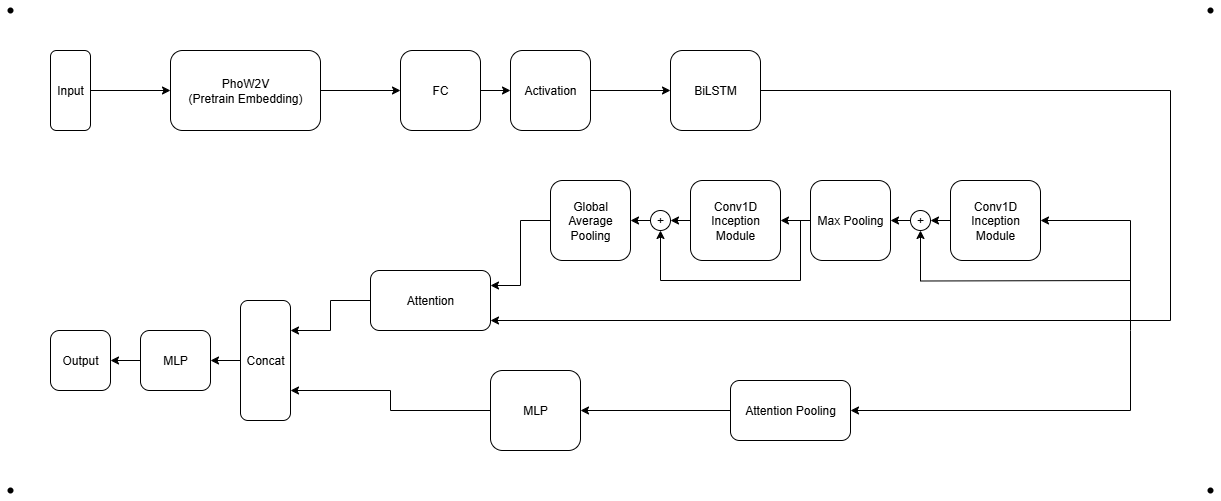

The diagram above was exported from draw.io. Its source (the exported page's mxGraphModel, read from the mxfile embedded in the PNG):
<mxGraphModel dx="483" dy="370" grid="1" gridSize="10" guides="1" tooltips="1" connect="1" arrows="1" fold="1" page="1" pageScale="1" pageWidth="827" pageHeight="1169" background="#ffffff" math="0" shadow="0">
  <root>
    <mxCell id="0" />
    <mxCell id="1" parent="0" />
    <mxCell id="zH7GWJk94TNZ6gikz1JM-46" value="Input" style="rounded=1;whiteSpace=wrap;html=1;" vertex="1" parent="1">
      <mxGeometry x="160" y="160" width="40" height="80" as="geometry" />
    </mxCell>
    <mxCell id="zH7GWJk94TNZ6gikz1JM-47" value="PhoW2V&lt;div&gt;(Pretrain Embedding)&lt;/div&gt;" style="rounded=1;whiteSpace=wrap;html=1;" vertex="1" parent="1">
      <mxGeometry x="280" y="160" width="150" height="80" as="geometry" />
    </mxCell>
    <mxCell id="zH7GWJk94TNZ6gikz1JM-48" value="BiLSTM" style="rounded=1;whiteSpace=wrap;html=1;" vertex="1" parent="1">
      <mxGeometry x="780" y="160" width="90" height="80" as="geometry" />
    </mxCell>
    <mxCell id="zH7GWJk94TNZ6gikz1JM-49" value="FC" style="rounded=1;whiteSpace=wrap;html=1;" vertex="1" parent="1">
      <mxGeometry x="510" y="160" width="80" height="80" as="geometry" />
    </mxCell>
    <mxCell id="zH7GWJk94TNZ6gikz1JM-50" value="MLP" style="rounded=1;whiteSpace=wrap;html=1;" vertex="1" parent="1">
      <mxGeometry x="600" y="480" width="90" height="80" as="geometry" />
    </mxCell>
    <mxCell id="zH7GWJk94TNZ6gikz1JM-51" value="" style="endArrow=classic;html=1;rounded=0;exitX=1;exitY=0.5;exitDx=0;exitDy=0;entryX=0;entryY=0.5;entryDx=0;entryDy=0;" edge="1" parent="1" source="zH7GWJk94TNZ6gikz1JM-46" target="zH7GWJk94TNZ6gikz1JM-47">
      <mxGeometry width="50" height="50" relative="1" as="geometry">
        <mxPoint x="240" y="320" as="sourcePoint" />
        <mxPoint x="290" y="270" as="targetPoint" />
      </mxGeometry>
    </mxCell>
    <mxCell id="zH7GWJk94TNZ6gikz1JM-52" value="" style="endArrow=classic;html=1;rounded=0;exitX=1;exitY=0.5;exitDx=0;exitDy=0;entryX=0;entryY=0.5;entryDx=0;entryDy=0;" edge="1" parent="1" source="zH7GWJk94TNZ6gikz1JM-47" target="zH7GWJk94TNZ6gikz1JM-49">
      <mxGeometry width="50" height="50" relative="1" as="geometry">
        <mxPoint x="210" y="210" as="sourcePoint" />
        <mxPoint x="250" y="210" as="targetPoint" />
      </mxGeometry>
    </mxCell>
    <mxCell id="zH7GWJk94TNZ6gikz1JM-53" value="Activation" style="rounded=1;whiteSpace=wrap;html=1;" vertex="1" parent="1">
      <mxGeometry x="620" y="160" width="80" height="80" as="geometry" />
    </mxCell>
    <mxCell id="zH7GWJk94TNZ6gikz1JM-54" value="" style="endArrow=classic;html=1;rounded=0;exitX=1;exitY=0.5;exitDx=0;exitDy=0;entryX=0;entryY=0.5;entryDx=0;entryDy=0;" edge="1" parent="1" source="zH7GWJk94TNZ6gikz1JM-49" target="zH7GWJk94TNZ6gikz1JM-53">
      <mxGeometry width="50" height="50" relative="1" as="geometry">
        <mxPoint x="530" y="180" as="sourcePoint" />
        <mxPoint x="520" y="220" as="targetPoint" />
      </mxGeometry>
    </mxCell>
    <mxCell id="zH7GWJk94TNZ6gikz1JM-55" value="" style="endArrow=classic;html=1;rounded=0;exitX=1;exitY=0.5;exitDx=0;exitDy=0;entryX=0;entryY=0.5;entryDx=0;entryDy=0;" edge="1" parent="1" source="zH7GWJk94TNZ6gikz1JM-53" target="zH7GWJk94TNZ6gikz1JM-48">
      <mxGeometry width="50" height="50" relative="1" as="geometry">
        <mxPoint x="510" y="210" as="sourcePoint" />
        <mxPoint x="550" y="210" as="targetPoint" />
      </mxGeometry>
    </mxCell>
    <mxCell id="zH7GWJk94TNZ6gikz1JM-57" value="Conv1D Inception Module" style="rounded=1;whiteSpace=wrap;html=1;" vertex="1" parent="1">
      <mxGeometry x="800" y="290" width="90" height="80" as="geometry" />
    </mxCell>
    <mxCell id="zH7GWJk94TNZ6gikz1JM-60" value="Max Pooling" style="rounded=1;whiteSpace=wrap;html=1;" vertex="1" parent="1">
      <mxGeometry x="920" y="290" width="80" height="80" as="geometry" />
    </mxCell>
    <mxCell id="zH7GWJk94TNZ6gikz1JM-62" value="" style="ellipse;whiteSpace=wrap;html=1;aspect=fixed;" vertex="1" parent="1">
      <mxGeometry x="760" y="320" width="20" height="20" as="geometry" />
    </mxCell>
    <mxCell id="zH7GWJk94TNZ6gikz1JM-66" value="Conv1D Inception Module" style="rounded=1;whiteSpace=wrap;html=1;" vertex="1" parent="1">
      <mxGeometry x="1060" y="290" width="90" height="80" as="geometry" />
    </mxCell>
    <mxCell id="zH7GWJk94TNZ6gikz1JM-67" value="Global Average Pooling" style="rounded=1;whiteSpace=wrap;html=1;" vertex="1" parent="1">
      <mxGeometry x="660" y="290" width="80" height="80" as="geometry" />
    </mxCell>
    <mxCell id="zH7GWJk94TNZ6gikz1JM-68" value="" style="ellipse;whiteSpace=wrap;html=1;aspect=fixed;" vertex="1" parent="1">
      <mxGeometry x="1020" y="320" width="20" height="20" as="geometry" />
    </mxCell>
    <mxCell id="zH7GWJk94TNZ6gikz1JM-73" value="Concat" style="rounded=1;whiteSpace=wrap;html=1;" vertex="1" parent="1">
      <mxGeometry x="350" y="410" width="50" height="120" as="geometry" />
    </mxCell>
    <mxCell id="zH7GWJk94TNZ6gikz1JM-76" value="MLP" style="rounded=1;whiteSpace=wrap;html=1;" vertex="1" parent="1">
      <mxGeometry x="250" y="440" width="70" height="60" as="geometry" />
    </mxCell>
    <mxCell id="zH7GWJk94TNZ6gikz1JM-78" value="Output" style="rounded=1;whiteSpace=wrap;html=1;" vertex="1" parent="1">
      <mxGeometry x="160" y="440" width="60" height="60" as="geometry" />
    </mxCell>
    <mxCell id="zH7GWJk94TNZ6gikz1JM-80" value="Attention" style="rounded=1;whiteSpace=wrap;html=1;" vertex="1" parent="1">
      <mxGeometry x="480" y="380" width="120" height="60" as="geometry" />
    </mxCell>
    <mxCell id="zH7GWJk94TNZ6gikz1JM-87" value="" style="endArrow=none;html=1;rounded=0;exitX=1;exitY=0.5;exitDx=0;exitDy=0;edgeStyle=orthogonalEdgeStyle;targetPerimeterSpacing=0;" edge="1" parent="1" source="zH7GWJk94TNZ6gikz1JM-48">
      <mxGeometry width="50" height="50" relative="1" as="geometry">
        <mxPoint x="1160" y="250" as="sourcePoint" />
        <mxPoint x="1240" y="430" as="targetPoint" />
        <Array as="points">
          <mxPoint x="1280" y="200" />
          <mxPoint x="1280" y="430" />
        </Array>
      </mxGeometry>
    </mxCell>
    <mxCell id="zH7GWJk94TNZ6gikz1JM-88" value="" style="endArrow=classic;html=1;rounded=0;entryX=1;entryY=0.5;entryDx=0;entryDy=0;" edge="1" parent="1" target="zH7GWJk94TNZ6gikz1JM-66">
      <mxGeometry width="50" height="50" relative="1" as="geometry">
        <mxPoint x="1240" y="440" as="sourcePoint" />
        <mxPoint x="1290" y="390" as="targetPoint" />
        <Array as="points">
          <mxPoint x="1240" y="330" />
        </Array>
      </mxGeometry>
    </mxCell>
    <mxCell id="zH7GWJk94TNZ6gikz1JM-89" value="" style="endArrow=classic;html=1;rounded=0;" edge="1" parent="1">
      <mxGeometry width="50" height="50" relative="1" as="geometry">
        <mxPoint x="1240" y="430" as="sourcePoint" />
        <mxPoint x="600" y="430" as="targetPoint" />
      </mxGeometry>
    </mxCell>
    <mxCell id="zH7GWJk94TNZ6gikz1JM-90" value="" style="endArrow=classic;html=1;rounded=0;entryX=1;entryY=0.25;entryDx=0;entryDy=0;exitX=0;exitY=0.5;exitDx=0;exitDy=0;edgeStyle=orthogonalEdgeStyle;" edge="1" parent="1" source="zH7GWJk94TNZ6gikz1JM-67" target="zH7GWJk94TNZ6gikz1JM-80">
      <mxGeometry width="50" height="50" relative="1" as="geometry">
        <mxPoint x="690" y="510" as="sourcePoint" />
        <mxPoint x="740" y="460" as="targetPoint" />
      </mxGeometry>
    </mxCell>
    <mxCell id="zH7GWJk94TNZ6gikz1JM-91" value="" style="endArrow=classic;html=1;rounded=0;entryX=1;entryY=0.5;entryDx=0;entryDy=0;exitX=0;exitY=0.5;exitDx=0;exitDy=0;" edge="1" parent="1" source="zH7GWJk94TNZ6gikz1JM-66" target="zH7GWJk94TNZ6gikz1JM-68">
      <mxGeometry width="50" height="50" relative="1" as="geometry">
        <mxPoint x="1020" y="550" as="sourcePoint" />
        <mxPoint x="1070" y="500" as="targetPoint" />
      </mxGeometry>
    </mxCell>
    <mxCell id="zH7GWJk94TNZ6gikz1JM-92" value="" style="endArrow=classic;html=1;rounded=0;entryX=0.5;entryY=1;entryDx=0;entryDy=0;edgeStyle=orthogonalEdgeStyle;" edge="1" parent="1" target="zH7GWJk94TNZ6gikz1JM-68">
      <mxGeometry width="50" height="50" relative="1" as="geometry">
        <mxPoint x="1240" y="390" as="sourcePoint" />
        <mxPoint x="1110" y="490" as="targetPoint" />
      </mxGeometry>
    </mxCell>
    <mxCell id="zH7GWJk94TNZ6gikz1JM-93" value="" style="endArrow=classic;html=1;rounded=0;entryX=1;entryY=0.5;entryDx=0;entryDy=0;exitX=0;exitY=0.5;exitDx=0;exitDy=0;" edge="1" parent="1" source="zH7GWJk94TNZ6gikz1JM-68" target="zH7GWJk94TNZ6gikz1JM-60">
      <mxGeometry width="50" height="50" relative="1" as="geometry">
        <mxPoint x="900" y="510" as="sourcePoint" />
        <mxPoint x="950" y="460" as="targetPoint" />
      </mxGeometry>
    </mxCell>
    <mxCell id="zH7GWJk94TNZ6gikz1JM-94" value="" style="endArrow=classic;html=1;rounded=0;entryX=1;entryY=0.5;entryDx=0;entryDy=0;exitX=0;exitY=0.5;exitDx=0;exitDy=0;" edge="1" parent="1" source="zH7GWJk94TNZ6gikz1JM-60" target="zH7GWJk94TNZ6gikz1JM-57">
      <mxGeometry width="50" height="50" relative="1" as="geometry">
        <mxPoint x="920" y="520" as="sourcePoint" />
        <mxPoint x="970" y="470" as="targetPoint" />
      </mxGeometry>
    </mxCell>
    <mxCell id="zH7GWJk94TNZ6gikz1JM-95" value="" style="endArrow=classic;html=1;rounded=0;entryX=1;entryY=0.5;entryDx=0;entryDy=0;exitX=0;exitY=0.5;exitDx=0;exitDy=0;" edge="1" parent="1" source="zH7GWJk94TNZ6gikz1JM-57" target="zH7GWJk94TNZ6gikz1JM-62">
      <mxGeometry width="50" height="50" relative="1" as="geometry">
        <mxPoint x="870" y="540" as="sourcePoint" />
        <mxPoint x="920" y="490" as="targetPoint" />
      </mxGeometry>
    </mxCell>
    <mxCell id="zH7GWJk94TNZ6gikz1JM-96" value="" style="endArrow=classic;html=1;rounded=0;entryX=1;entryY=0.5;entryDx=0;entryDy=0;exitX=0;exitY=0.5;exitDx=0;exitDy=0;" edge="1" parent="1" source="zH7GWJk94TNZ6gikz1JM-62" target="zH7GWJk94TNZ6gikz1JM-67">
      <mxGeometry width="50" height="50" relative="1" as="geometry">
        <mxPoint x="840" y="510" as="sourcePoint" />
        <mxPoint x="890" y="460" as="targetPoint" />
      </mxGeometry>
    </mxCell>
    <mxCell id="zH7GWJk94TNZ6gikz1JM-97" value="" style="endArrow=classic;html=1;rounded=0;entryX=0.5;entryY=1;entryDx=0;entryDy=0;edgeStyle=orthogonalEdgeStyle;" edge="1" parent="1" target="zH7GWJk94TNZ6gikz1JM-62">
      <mxGeometry width="50" height="50" relative="1" as="geometry">
        <mxPoint x="910" y="330" as="sourcePoint" />
        <mxPoint x="850" y="470" as="targetPoint" />
        <Array as="points">
          <mxPoint x="910" y="390" />
          <mxPoint x="770" y="390" />
        </Array>
      </mxGeometry>
    </mxCell>
    <mxCell id="zH7GWJk94TNZ6gikz1JM-98" value="+" style="text;html=1;align=center;verticalAlign=middle;whiteSpace=wrap;rounded=0;" vertex="1" parent="1">
      <mxGeometry x="765" y="320.5" width="10" height="19" as="geometry" />
    </mxCell>
    <mxCell id="zH7GWJk94TNZ6gikz1JM-99" value="+" style="text;html=1;align=center;verticalAlign=middle;whiteSpace=wrap;rounded=0;" vertex="1" parent="1">
      <mxGeometry x="1025" y="320.5" width="10" height="19" as="geometry" />
    </mxCell>
    <mxCell id="zH7GWJk94TNZ6gikz1JM-100" value="" style="endArrow=classic;html=1;rounded=0;entryX=1;entryY=0.75;entryDx=0;entryDy=0;exitX=0;exitY=0.5;exitDx=0;exitDy=0;edgeStyle=orthogonalEdgeStyle;" edge="1" parent="1" source="zH7GWJk94TNZ6gikz1JM-50" target="zH7GWJk94TNZ6gikz1JM-73">
      <mxGeometry width="50" height="50" relative="1" as="geometry">
        <mxPoint x="470" y="490" as="sourcePoint" />
        <mxPoint x="580" y="520" as="targetPoint" />
      </mxGeometry>
    </mxCell>
    <mxCell id="zH7GWJk94TNZ6gikz1JM-101" value="" style="endArrow=classic;html=1;rounded=0;exitX=0;exitY=0.5;exitDx=0;exitDy=0;entryX=1;entryY=0.25;entryDx=0;entryDy=0;edgeStyle=orthogonalEdgeStyle;" edge="1" parent="1" source="zH7GWJk94TNZ6gikz1JM-80" target="zH7GWJk94TNZ6gikz1JM-73">
      <mxGeometry width="50" height="50" relative="1" as="geometry">
        <mxPoint x="420" y="400" as="sourcePoint" />
        <mxPoint x="470" y="350" as="targetPoint" />
      </mxGeometry>
    </mxCell>
    <mxCell id="zH7GWJk94TNZ6gikz1JM-102" value="" style="endArrow=classic;html=1;rounded=0;entryX=1;entryY=0.5;entryDx=0;entryDy=0;exitX=0;exitY=0.5;exitDx=0;exitDy=0;" edge="1" parent="1" source="zH7GWJk94TNZ6gikz1JM-73" target="zH7GWJk94TNZ6gikz1JM-76">
      <mxGeometry width="50" height="50" relative="1" as="geometry">
        <mxPoint x="300" y="580" as="sourcePoint" />
        <mxPoint x="350" y="530" as="targetPoint" />
      </mxGeometry>
    </mxCell>
    <mxCell id="zH7GWJk94TNZ6gikz1JM-103" value="" style="endArrow=classic;html=1;rounded=0;entryX=1;entryY=0.5;entryDx=0;entryDy=0;exitX=0;exitY=0.5;exitDx=0;exitDy=0;" edge="1" parent="1" source="zH7GWJk94TNZ6gikz1JM-76" target="zH7GWJk94TNZ6gikz1JM-78">
      <mxGeometry width="50" height="50" relative="1" as="geometry">
        <mxPoint x="210" y="600" as="sourcePoint" />
        <mxPoint x="260" y="550" as="targetPoint" />
      </mxGeometry>
    </mxCell>
    <mxCell id="zH7GWJk94TNZ6gikz1JM-104" value="" style="endArrow=classic;html=1;rounded=0;entryX=1;entryY=0.5;entryDx=0;entryDy=0;" edge="1" parent="1" target="zH7GWJk94TNZ6gikz1JM-50">
      <mxGeometry width="50" height="50" relative="1" as="geometry">
        <mxPoint x="840" y="520" as="sourcePoint" />
        <mxPoint x="890" y="540" as="targetPoint" />
      </mxGeometry>
    </mxCell>
    <mxCell id="zH7GWJk94TNZ6gikz1JM-105" value="Attention Pooling" style="rounded=1;whiteSpace=wrap;html=1;" vertex="1" parent="1">
      <mxGeometry x="840" y="490" width="120" height="60" as="geometry" />
    </mxCell>
    <mxCell id="zH7GWJk94TNZ6gikz1JM-106" value="" style="endArrow=classic;html=1;rounded=0;entryX=1;entryY=0.5;entryDx=0;entryDy=0;edgeStyle=orthogonalEdgeStyle;" edge="1" parent="1" target="zH7GWJk94TNZ6gikz1JM-105">
      <mxGeometry width="50" height="50" relative="1" as="geometry">
        <mxPoint x="1240" y="440" as="sourcePoint" />
        <mxPoint x="1130" y="490" as="targetPoint" />
        <Array as="points">
          <mxPoint x="1240" y="520" />
        </Array>
      </mxGeometry>
    </mxCell>
    <mxCell id="zH7GWJk94TNZ6gikz1JM-108" value="" style="endArrow=none;html=1;rounded=0;" edge="1" parent="1">
      <mxGeometry width="50" height="50" relative="1" as="geometry">
        <mxPoint x="120" y="120" as="sourcePoint" />
        <mxPoint x="120" y="120" as="targetPoint" />
      </mxGeometry>
    </mxCell>
    <mxCell id="zH7GWJk94TNZ6gikz1JM-109" value="" style="shape=waypoint;sketch=0;size=6;pointerEvents=1;points=[];fillColor=none;resizable=0;rotatable=0;perimeter=centerPerimeter;snapToPoint=1;" vertex="1" parent="1">
      <mxGeometry x="110" y="110" width="20" height="20" as="geometry" />
    </mxCell>
    <mxCell id="zH7GWJk94TNZ6gikz1JM-112" value="" style="shape=waypoint;sketch=0;size=6;pointerEvents=1;points=[];fillColor=none;resizable=0;rotatable=0;perimeter=centerPerimeter;snapToPoint=1;" vertex="1" parent="1">
      <mxGeometry x="110" y="590" width="20" height="20" as="geometry" />
    </mxCell>
    <mxCell id="zH7GWJk94TNZ6gikz1JM-113" value="" style="shape=waypoint;sketch=0;size=6;pointerEvents=1;points=[];fillColor=none;resizable=0;rotatable=0;perimeter=centerPerimeter;snapToPoint=1;" vertex="1" parent="1">
      <mxGeometry x="1310" y="590" width="20" height="20" as="geometry" />
    </mxCell>
    <mxCell id="zH7GWJk94TNZ6gikz1JM-115" value="" style="shape=waypoint;sketch=0;size=6;pointerEvents=1;points=[];fillColor=none;resizable=0;rotatable=0;perimeter=centerPerimeter;snapToPoint=1;" vertex="1" parent="1">
      <mxGeometry x="1310" y="110" width="20" height="20" as="geometry" />
    </mxCell>
  </root>
</mxGraphModel>